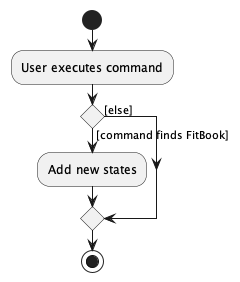

The diagram above was rendered by PlantUML. Its source (embedded in the PNG):
@startuml
start
:User executes command;

'Since the beta syntax does not support placing the condition outside the
'diamond we place it as the true branch instead.

if () then ([command finds FitBook])
    :Add new states;
else ([else])
endif
stop
@enduml